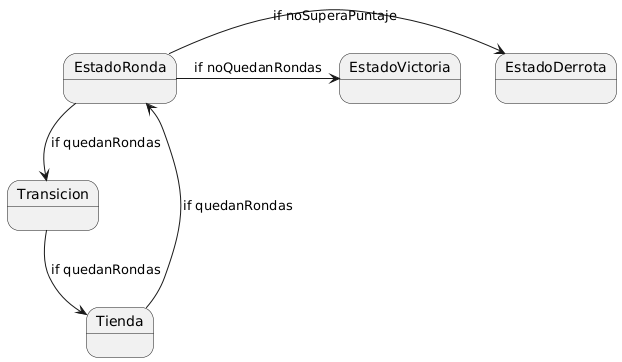

The diagram above was rendered by PlantUML. Its source (embedded in the PNG):
@startuml
state "EstadoRonda" as RondaActiva
state "Transicion" as RondaTransicion
state "Tienda" as Tienda 
state "EstadoDerrota" as Derrota
state "EstadoVictoria" as Victoria

RondaActiva --> RondaTransicion: if quedanRondas
RondaTransicion --> Tienda: if quedanRondas
Tienda -->RondaActiva: if quedanRondas

RondaActiva -right-> Derrota: if noSuperaPuntaje
RondaActiva -right-> Victoria: if noQuedanRondas
@enduml